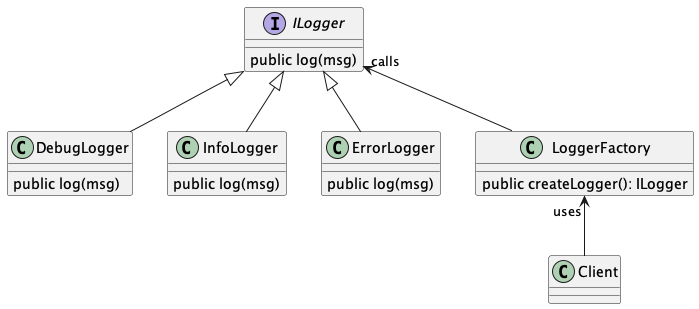

The diagram above was rendered by PlantUML. Its source (embedded in the PNG):
@startuml logger
interface ILogger {
    public log(msg)
}
class DebugLogger {
    public log(msg)
}
class InfoLogger {
    public log(msg)
}
class ErrorLogger {
    public log(msg)
}
class LoggerFactory {
    public createLogger(): ILogger
}
class Client

ILogger <|-- DebugLogger
ILogger <|-- InfoLogger
ILogger <|-- ErrorLogger

ILogger "calls" <-- LoggerFactory
LoggerFactory "uses" <-- Client
@enduml